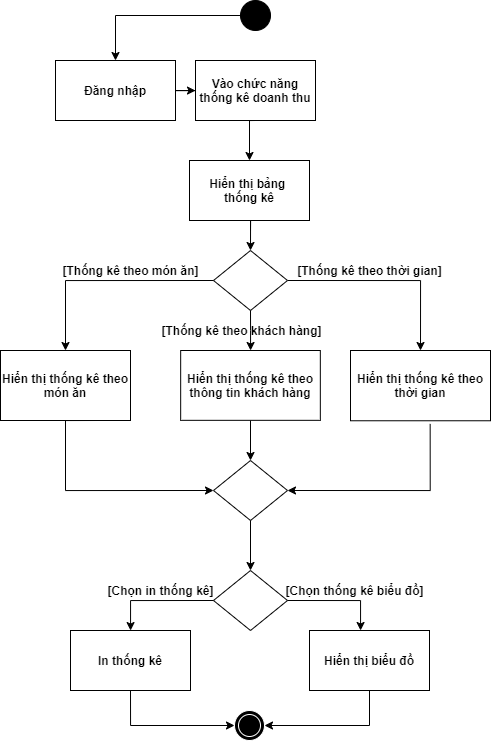

The diagram above was exported from draw.io. Its source (the exported page's mxGraphModel, read from the mxfile embedded in the PNG):
<mxGraphModel dx="1221" dy="613" grid="1" gridSize="10" guides="1" tooltips="1" connect="1" arrows="1" fold="1" page="1" pageScale="1" pageWidth="850" pageHeight="1100" math="0" shadow="0">
  <root>
    <mxCell id="0" />
    <mxCell id="1" parent="0" />
    <mxCell id="1cxshxPDBihrwlXKu4vF-3" value="" style="ellipse;whiteSpace=wrap;html=1;aspect=fixed;shadow=0;sketch=0;strokeWidth=1;fillColor=#000000;fontStyle=1" parent="1" vertex="1">
      <mxGeometry x="390" y="130" width="30" height="30" as="geometry" />
    </mxCell>
    <mxCell id="1cxshxPDBihrwlXKu4vF-4" value="" style="edgeStyle=orthogonalEdgeStyle;rounded=0;orthogonalLoop=1;jettySize=auto;html=1;fontStyle=1" parent="1" source="1cxshxPDBihrwlXKu4vF-3" target="1cxshxPDBihrwlXKu4vF-18" edge="1">
      <mxGeometry relative="1" as="geometry">
        <mxPoint x="405" y="80" as="sourcePoint" />
        <Array as="points">
          <mxPoint x="265" y="145" />
        </Array>
      </mxGeometry>
    </mxCell>
    <mxCell id="sK_lnXGZGRN29kAWOqEx-26" value="" style="edgeStyle=orthogonalEdgeStyle;rounded=0;orthogonalLoop=1;jettySize=auto;html=1;" parent="1" source="1cxshxPDBihrwlXKu4vF-18" target="1cxshxPDBihrwlXKu4vF-77" edge="1">
      <mxGeometry relative="1" as="geometry" />
    </mxCell>
    <mxCell id="1cxshxPDBihrwlXKu4vF-18" value="Đăng nhập" style="whiteSpace=wrap;html=1;shadow=0;strokeWidth=1;sketch=0;fontStyle=1" parent="1" vertex="1">
      <mxGeometry x="205" y="190" width="120" height="60" as="geometry" />
    </mxCell>
    <mxCell id="1cxshxPDBihrwlXKu4vF-77" value="Vào chức năng thống kê doanh thu" style="whiteSpace=wrap;html=1;shadow=0;strokeWidth=1;sketch=0;fontStyle=1" parent="1" vertex="1">
      <mxGeometry x="345" y="190" width="120" height="60" as="geometry" />
    </mxCell>
    <mxCell id="1cxshxPDBihrwlXKu4vF-78" value="" style="edgeStyle=orthogonalEdgeStyle;rounded=0;orthogonalLoop=1;jettySize=auto;html=1;fontStyle=1" parent="1" edge="1">
      <mxGeometry relative="1" as="geometry">
        <mxPoint x="400" y="360" as="sourcePoint" />
        <mxPoint x="400" y="380" as="targetPoint" />
        <Array as="points">
          <mxPoint x="400" y="350" />
          <mxPoint x="400" y="350" />
        </Array>
      </mxGeometry>
    </mxCell>
    <mxCell id="sK_lnXGZGRN29kAWOqEx-3" value="" style="edgeStyle=orthogonalEdgeStyle;rounded=0;orthogonalLoop=1;jettySize=auto;html=1;fontStyle=1;entryX=0.5;entryY=0;entryDx=0;entryDy=0;exitX=1;exitY=0.5;exitDx=0;exitDy=0;" parent="1" source="sK_lnXGZGRN29kAWOqEx-12" target="sK_lnXGZGRN29kAWOqEx-5" edge="1">
      <mxGeometry relative="1" as="geometry">
        <mxPoint x="440" y="410" as="sourcePoint" />
        <mxPoint x="670" y="570" as="targetPoint" />
        <Array as="points">
          <mxPoint x="570" y="410" />
        </Array>
      </mxGeometry>
    </mxCell>
    <mxCell id="sK_lnXGZGRN29kAWOqEx-4" style="edgeStyle=orthogonalEdgeStyle;rounded=0;orthogonalLoop=1;jettySize=auto;html=1;exitX=0.569;exitY=1.045;exitDx=0;exitDy=0;exitPerimeter=0;entryX=1;entryY=0.5;entryDx=0;entryDy=0;" parent="1" source="sK_lnXGZGRN29kAWOqEx-5" target="CmGRaRbsbKqFrXSFdYQ3-1" edge="1">
      <mxGeometry relative="1" as="geometry">
        <Array as="points">
          <mxPoint x="580" y="620" />
        </Array>
        <mxPoint x="580" y="630" as="sourcePoint" />
        <mxPoint x="490" y="656.1300000000001" as="targetPoint" />
      </mxGeometry>
    </mxCell>
    <mxCell id="sK_lnXGZGRN29kAWOqEx-5" value="Hiển thị thống kê theo thời gian" style="whiteSpace=wrap;html=1;shadow=0;strokeWidth=1;fillColor=#FFFFFF;sketch=0;fontStyle=1" parent="1" vertex="1">
      <mxGeometry x="500" y="480" width="140" height="70.26" as="geometry" />
    </mxCell>
    <mxCell id="sK_lnXGZGRN29kAWOqEx-6" value="" style="ellipse;shape=doubleEllipse;whiteSpace=wrap;html=1;aspect=fixed;shadow=0;sketch=0;noLabel=0;strokeColor=#FFFFFF;fillColor=#000000;fontStyle=1" parent="1" vertex="1">
      <mxGeometry x="384" y="840" width="30" height="30" as="geometry" />
    </mxCell>
    <mxCell id="sK_lnXGZGRN29kAWOqEx-12" value="" style="rhombus;whiteSpace=wrap;html=1;shadow=0;sketch=0;strokeWidth=1;fillColor=#FFFFFF;fontStyle=1" parent="1" vertex="1">
      <mxGeometry x="363" y="380" width="74" height="60" as="geometry" />
    </mxCell>
    <mxCell id="sK_lnXGZGRN29kAWOqEx-14" style="edgeStyle=orthogonalEdgeStyle;rounded=0;orthogonalLoop=1;jettySize=auto;html=1;exitX=0.5;exitY=1;exitDx=0;exitDy=0;" parent="1" source="sK_lnXGZGRN29kAWOqEx-12" target="sK_lnXGZGRN29kAWOqEx-20" edge="1">
      <mxGeometry relative="1" as="geometry">
        <mxPoint x="399.70000000000005" y="479.1300000000001" as="sourcePoint" />
      </mxGeometry>
    </mxCell>
    <mxCell id="sK_lnXGZGRN29kAWOqEx-16" value="" style="edgeStyle=orthogonalEdgeStyle;rounded=0;orthogonalLoop=1;jettySize=auto;html=1;fontStyle=1;entryX=0.5;entryY=0;entryDx=0;entryDy=0;exitX=0;exitY=0.5;exitDx=0;exitDy=0;" parent="1" source="sK_lnXGZGRN29kAWOqEx-12" target="sK_lnXGZGRN29kAWOqEx-18" edge="1">
      <mxGeometry relative="1" as="geometry">
        <mxPoint x="300" y="479.1300000000001" as="sourcePoint" />
        <mxPoint x="110" y="601" as="targetPoint" />
        <Array as="points">
          <mxPoint x="215" y="410" />
        </Array>
      </mxGeometry>
    </mxCell>
    <mxCell id="sK_lnXGZGRN29kAWOqEx-17" style="edgeStyle=orthogonalEdgeStyle;rounded=0;orthogonalLoop=1;jettySize=auto;html=1;exitX=0.75;exitY=1;exitDx=0;exitDy=0;entryX=0;entryY=0.5;entryDx=0;entryDy=0;" parent="1" source="sK_lnXGZGRN29kAWOqEx-18" target="CmGRaRbsbKqFrXSFdYQ3-1" edge="1">
      <mxGeometry relative="1" as="geometry">
        <Array as="points">
          <mxPoint x="215" y="550" />
          <mxPoint x="215" y="620" />
        </Array>
        <mxPoint x="300" y="656.1300000000001" as="targetPoint" />
      </mxGeometry>
    </mxCell>
    <mxCell id="sK_lnXGZGRN29kAWOqEx-18" value="Hiển thị thống kê theo món ăn" style="whiteSpace=wrap;html=1;shadow=0;strokeWidth=1;sketch=0;fontStyle=1" parent="1" vertex="1">
      <mxGeometry x="150" y="480" width="130" height="70" as="geometry" />
    </mxCell>
    <mxCell id="sK_lnXGZGRN29kAWOqEx-19" style="edgeStyle=orthogonalEdgeStyle;rounded=0;orthogonalLoop=1;jettySize=auto;html=1;exitX=0.5;exitY=1;exitDx=0;exitDy=0;" parent="1" source="sK_lnXGZGRN29kAWOqEx-20" edge="1">
      <mxGeometry relative="1" as="geometry">
        <mxPoint x="400" y="590" as="targetPoint" />
      </mxGeometry>
    </mxCell>
    <mxCell id="sK_lnXGZGRN29kAWOqEx-20" value="Hiển thị thống kê theo thông tin khách hàng" style="whiteSpace=wrap;html=1;shadow=0;strokeWidth=1;fillColor=#FFFFFF;sketch=0;fontStyle=1" parent="1" vertex="1">
      <mxGeometry x="330.17" y="480" width="139.66" height="69.83" as="geometry" />
    </mxCell>
    <mxCell id="sK_lnXGZGRN29kAWOqEx-24" value="[Thống kê theo thời gian]" style="text;html=1;align=center;verticalAlign=middle;resizable=0;points=[];autosize=1;strokeColor=none;fillColor=none;fontStyle=1" parent="1" vertex="1">
      <mxGeometry x="439" y="390" width="160" height="20" as="geometry" />
    </mxCell>
    <mxCell id="sK_lnXGZGRN29kAWOqEx-30" value="" style="rhombus;whiteSpace=wrap;html=1;shadow=0;sketch=0;strokeWidth=1;fillColor=#FFFFFF;fontStyle=1" parent="1" vertex="1">
      <mxGeometry x="362.99999999999994" y="700" width="74" height="60" as="geometry" />
    </mxCell>
    <mxCell id="sK_lnXGZGRN29kAWOqEx-32" style="edgeStyle=orthogonalEdgeStyle;rounded=0;orthogonalLoop=1;jettySize=auto;html=1;exitX=1;exitY=0.5;exitDx=0;exitDy=0;" parent="1" source="sK_lnXGZGRN29kAWOqEx-30" edge="1" target="sK_lnXGZGRN29kAWOqEx-36">
      <mxGeometry relative="1" as="geometry">
        <mxPoint x="508.82" y="919.9999999999998" as="sourcePoint" />
        <mxPoint x="510" y="730" as="targetPoint" />
        <Array as="points">
          <mxPoint x="510" y="730" />
        </Array>
      </mxGeometry>
    </mxCell>
    <mxCell id="sK_lnXGZGRN29kAWOqEx-34" style="edgeStyle=orthogonalEdgeStyle;rounded=0;orthogonalLoop=1;jettySize=auto;html=1;exitX=0;exitY=0.5;exitDx=0;exitDy=0;entryX=0.5;entryY=0;entryDx=0;entryDy=0;" parent="1" source="sK_lnXGZGRN29kAWOqEx-30" edge="1" target="sK_lnXGZGRN29kAWOqEx-35">
      <mxGeometry relative="1" as="geometry">
        <mxPoint x="176.60000000000008" y="910" as="sourcePoint" />
        <mxPoint x="280" y="750" as="targetPoint" />
        <Array as="points">
          <mxPoint x="280" y="730" />
          <mxPoint x="280" y="760" />
        </Array>
      </mxGeometry>
    </mxCell>
    <mxCell id="sK_lnXGZGRN29kAWOqEx-35" value="In thống kê" style="whiteSpace=wrap;html=1;shadow=0;strokeWidth=1;sketch=0;fontStyle=1" parent="1" vertex="1">
      <mxGeometry x="220.00000000000003" y="760" width="120" height="60" as="geometry" />
    </mxCell>
    <mxCell id="sK_lnXGZGRN29kAWOqEx-36" value="Hiển thị biểu đồ" style="whiteSpace=wrap;html=1;shadow=0;strokeWidth=1;sketch=0;fontStyle=1" parent="1" vertex="1">
      <mxGeometry x="459" y="760" width="120" height="60" as="geometry" />
    </mxCell>
    <mxCell id="sK_lnXGZGRN29kAWOqEx-37" value="[Chọn thống kê biểu đồ]" style="text;html=1;align=center;verticalAlign=middle;resizable=0;points=[];autosize=1;strokeColor=none;fillColor=none;fontStyle=1" parent="1" vertex="1">
      <mxGeometry x="429" y="710" width="150" height="20" as="geometry" />
    </mxCell>
    <mxCell id="sK_lnXGZGRN29kAWOqEx-38" value="[Chọn in thống kê]" style="text;html=1;align=center;verticalAlign=middle;resizable=0;points=[];autosize=1;strokeColor=none;fillColor=none;fontStyle=1" parent="1" vertex="1">
      <mxGeometry x="250" y="710" width="120" height="20" as="geometry" />
    </mxCell>
    <mxCell id="sK_lnXGZGRN29kAWOqEx-41" style="edgeStyle=orthogonalEdgeStyle;rounded=0;orthogonalLoop=1;jettySize=auto;html=1;exitX=0.5;exitY=1;exitDx=0;exitDy=0;entryX=1;entryY=0.5;entryDx=0;entryDy=0;" parent="1" source="sK_lnXGZGRN29kAWOqEx-36" target="sK_lnXGZGRN29kAWOqEx-6" edge="1">
      <mxGeometry relative="1" as="geometry">
        <mxPoint x="540" y="1084.1299999999997" as="sourcePoint" />
        <mxPoint x="437" y="880" as="targetPoint" />
        <Array as="points">
          <mxPoint x="519" y="855" />
        </Array>
      </mxGeometry>
    </mxCell>
    <mxCell id="sK_lnXGZGRN29kAWOqEx-42" style="edgeStyle=orthogonalEdgeStyle;rounded=0;orthogonalLoop=1;jettySize=auto;html=1;exitX=0.5;exitY=1;exitDx=0;exitDy=0;entryX=0;entryY=0.5;entryDx=0;entryDy=0;" parent="1" source="sK_lnXGZGRN29kAWOqEx-35" target="sK_lnXGZGRN29kAWOqEx-6" edge="1">
      <mxGeometry relative="1" as="geometry">
        <mxPoint x="280" y="1019.9999999999998" as="sourcePoint" />
        <mxPoint x="363" y="880" as="targetPoint" />
        <Array as="points">
          <mxPoint x="280" y="855" />
        </Array>
      </mxGeometry>
    </mxCell>
    <mxCell id="CmGRaRbsbKqFrXSFdYQ3-1" value="" style="rhombus;whiteSpace=wrap;html=1;shadow=0;sketch=0;strokeWidth=1;fillColor=#FFFFFF;fontStyle=1" vertex="1" parent="1">
      <mxGeometry x="363" y="590" width="74" height="60" as="geometry" />
    </mxCell>
    <mxCell id="CmGRaRbsbKqFrXSFdYQ3-2" value="" style="edgeStyle=orthogonalEdgeStyle;rounded=0;orthogonalLoop=1;jettySize=auto;html=1;fontStyle=1;entryX=0.5;entryY=0;entryDx=0;entryDy=0;exitX=0.5;exitY=1;exitDx=0;exitDy=0;" edge="1" parent="1" source="CmGRaRbsbKqFrXSFdYQ3-1" target="sK_lnXGZGRN29kAWOqEx-30">
      <mxGeometry relative="1" as="geometry">
        <mxPoint x="399.5" y="660" as="sourcePoint" />
        <mxPoint x="399.6600000000001" y="690" as="targetPoint" />
        <Array as="points" />
      </mxGeometry>
    </mxCell>
    <mxCell id="CmGRaRbsbKqFrXSFdYQ3-3" value="[Thống kê theo khách hàng]" style="text;html=1;align=center;verticalAlign=middle;resizable=0;points=[];autosize=1;strokeColor=none;fillColor=none;fontStyle=1" vertex="1" parent="1">
      <mxGeometry x="301" y="450" width="180" height="20" as="geometry" />
    </mxCell>
    <mxCell id="CmGRaRbsbKqFrXSFdYQ3-4" value="[Thống kê theo món ăn]" style="text;html=1;align=center;verticalAlign=middle;resizable=0;points=[];autosize=1;strokeColor=none;fillColor=none;fontStyle=1" vertex="1" parent="1">
      <mxGeometry x="205" y="390" width="150" height="20" as="geometry" />
    </mxCell>
    <mxCell id="CmGRaRbsbKqFrXSFdYQ3-11" value="Hiển thị bảng &lt;br&gt;thống kê" style="whiteSpace=wrap;html=1;shadow=0;strokeWidth=1;sketch=0;fontStyle=1" vertex="1" parent="1">
      <mxGeometry x="339" y="290" width="120" height="60" as="geometry" />
    </mxCell>
    <mxCell id="CmGRaRbsbKqFrXSFdYQ3-12" value="" style="edgeStyle=orthogonalEdgeStyle;rounded=0;orthogonalLoop=1;jettySize=auto;html=1;fontStyle=1;entryX=0.5;entryY=0;entryDx=0;entryDy=0;exitX=0.5;exitY=1;exitDx=0;exitDy=0;" edge="1" parent="1" source="1cxshxPDBihrwlXKu4vF-77" target="CmGRaRbsbKqFrXSFdYQ3-11">
      <mxGeometry relative="1" as="geometry">
        <mxPoint x="439" y="260" as="sourcePoint" />
        <mxPoint x="439" y="280" as="targetPoint" />
        <Array as="points">
          <mxPoint x="399" y="250" />
        </Array>
      </mxGeometry>
    </mxCell>
  </root>
</mxGraphModel>